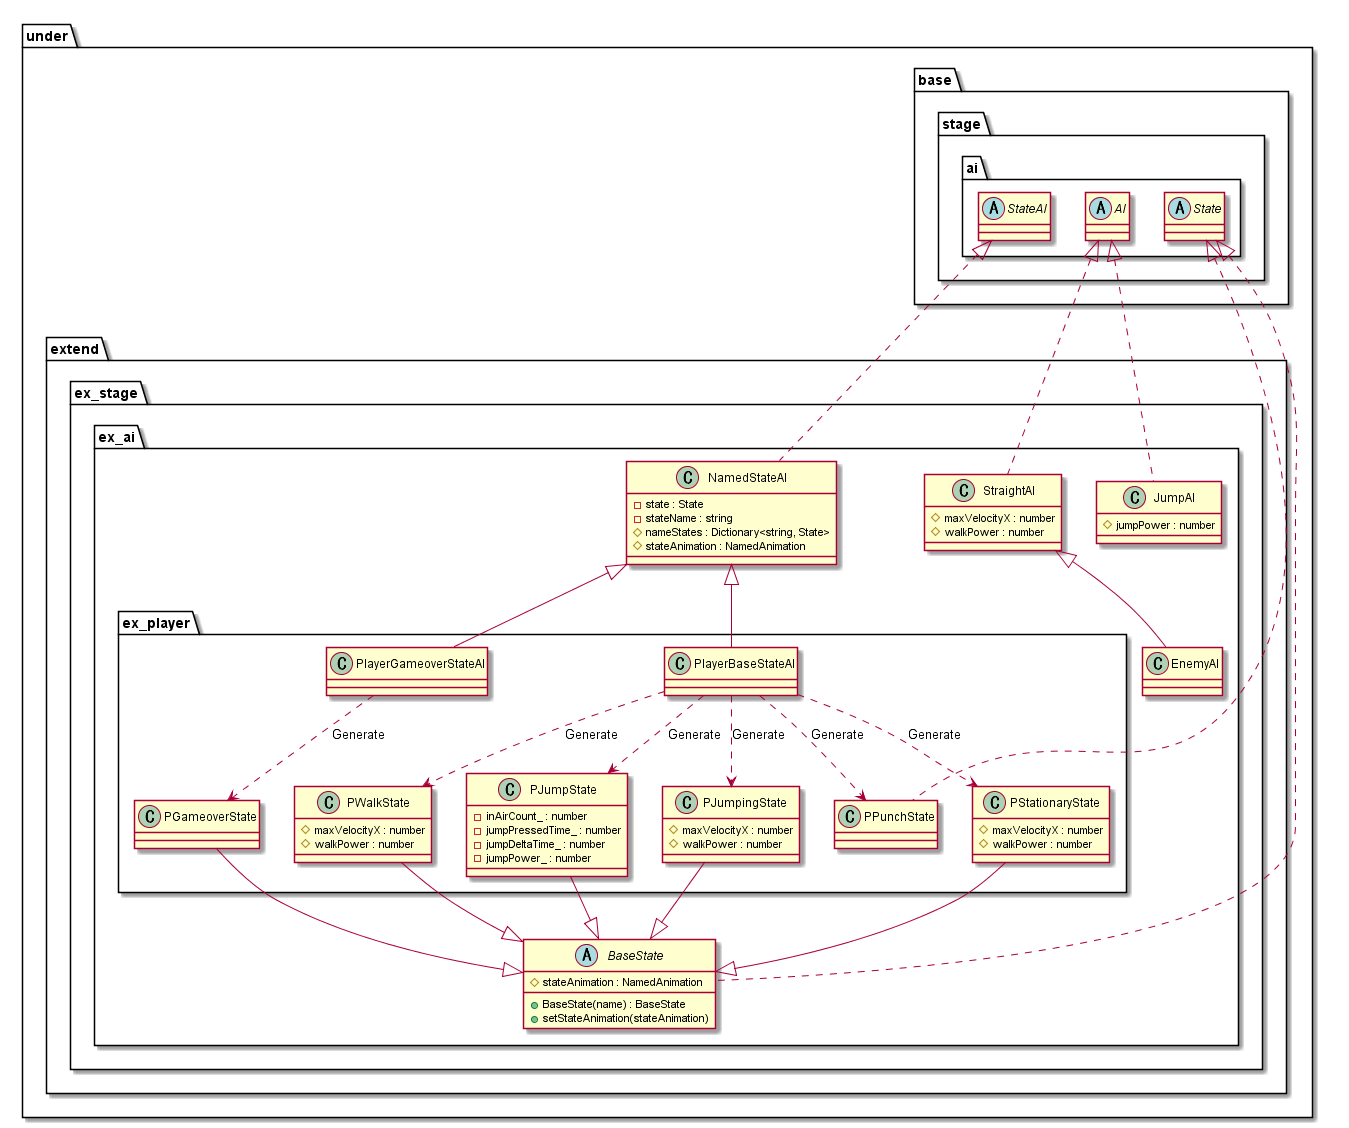

The diagram above was rendered by PlantUML. Its source (embedded in the PNG):
@startuml AIExtend

package under {
    package extend {
        package ex_stage {
            package ex_ai {
                class NamedStateAI {
                    -state : State
                    -stateName : string
                    #nameStates : Dictionary<string, State>
                    #stateAnimation : NamedAnimation
                }
                class StraightAI {
                    #maxVelocityX : number
                    #walkPower : number
                }
                class JumpAI {
                    #jumpPower : number
                }
                class EnemyAI

                abstract BaseState {
                    +BaseState(name) : BaseState
                    #stateAnimation : NamedAnimation
                    +setStateAnimation(stateAnimation)
                }

                package ex_player {
                    class PlayerBaseStateAI
                    class PlayerGameoverStateAI
                    class PStationaryState {
                        #maxVelocityX : number
                        #walkPower : number
                    }
                    class PWalkState {
                        #maxVelocityX : number
                        #walkPower : number
                    }
                    class PJumpState {
                        -inAirCount_ : number
                        -jumpPressedTime_ : number
                        -jumpDeltaTime_ : number
                        -jumpPower_ : number
                    }
                    class PJumpingState {
                        #maxVelocityX : number
                        #walkPower : number
                    }
                    class PPunchState
                    class PGameoverState
                }
            }
        }
    }
}

package under {
    package base {
        package stage {
            package ai {
                abstract AI
                abstract StateAI
                abstract State
            }
        }
    }
}

PlayerBaseStateAI ..> PStationaryState : Generate
PlayerBaseStateAI ..> PWalkState : Generate
PlayerBaseStateAI ..> PJumpState : Generate
PlayerBaseStateAI ..> PJumpingState : Generate
PlayerBaseStateAI ..> PPunchState : Generate

PlayerGameoverStateAI ..> PGameoverState : Generate

StateAI <|.. NamedStateAI
AI <|.. StraightAI
AI <|.. JumpAI
StraightAI <|-- EnemyAI
NamedStateAI <|-- PlayerBaseStateAI
NamedStateAI <|-- PlayerGameoverStateAI

State <|.. BaseState
PStationaryState --|> BaseState
PWalkState --|> BaseState
PJumpState --|> BaseState
PJumpingState --|> BaseState
PGameoverState --|> BaseState

State <|.. PPunchState

@enduml